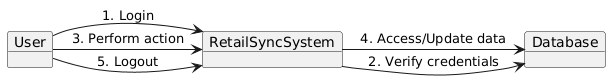

The diagram above was rendered by PlantUML. Its source (embedded in the PNG):
@startuml
object User
object RetailSyncSystem
object Database

User -> RetailSyncSystem : 1. Login
RetailSyncSystem -> Database : 2. Verify credentials

User -> RetailSyncSystem : 3. Perform action
RetailSyncSystem -> Database : 4. Access/Update data

User -> RetailSyncSystem : 5. Logout
@enduml